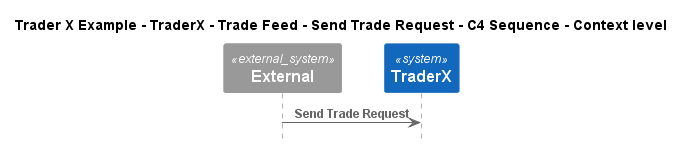

The diagram above was rendered by PlantUML. Its source (embedded in the PNG):
@startuml
!include ..\..\..\..\..\..\..\.c4s\C4_Sequence.puml

title Trader X Example - TraderX - Trade Feed - Send Trade Request - C4 Sequence - Context level

System_Ext(C4InterFlow.SoftwareSystems.ExternalSystem, "External", "")
System(TraderXExample.SoftwareSystems.TraderX, "TraderX", "TraderX")

Rel(C4InterFlow.SoftwareSystems.ExternalSystem, TraderXExample.SoftwareSystems.TraderX, "Send Trade Request")


@enduml